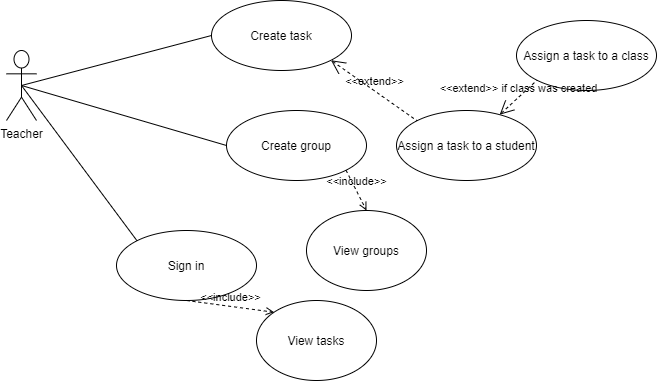

The diagram above was exported from draw.io. Its source (the exported page's mxGraphModel, read from the mxfile embedded in the PNG):
<mxGraphModel dx="782" dy="412" grid="1" gridSize="10" guides="1" tooltips="1" connect="1" arrows="1" fold="1" page="1" pageScale="1" pageWidth="850" pageHeight="1100" math="0" shadow="0">
  <root>
    <mxCell id="0" />
    <mxCell id="1" parent="0" />
    <mxCell id="WivHy4sH_LUAUq7VrXvw-1" value="Teacher" style="shape=umlActor;verticalLabelPosition=bottom;verticalAlign=top;html=1;outlineConnect=0;" parent="1" vertex="1">
      <mxGeometry x="80" y="70" width="30" height="70" as="geometry" />
    </mxCell>
    <mxCell id="WivHy4sH_LUAUq7VrXvw-6" value="Sign in" style="ellipse;whiteSpace=wrap;html=1;" parent="1" vertex="1">
      <mxGeometry x="190" y="250" width="140" height="70" as="geometry" />
    </mxCell>
    <mxCell id="WivHy4sH_LUAUq7VrXvw-7" value="Create task" style="ellipse;whiteSpace=wrap;html=1;" parent="1" vertex="1">
      <mxGeometry x="285" y="20" width="140" height="70" as="geometry" />
    </mxCell>
    <mxCell id="WivHy4sH_LUAUq7VrXvw-8" value="Create group" style="ellipse;whiteSpace=wrap;html=1;" parent="1" vertex="1">
      <mxGeometry x="300" y="130" width="140" height="70" as="geometry" />
    </mxCell>
    <mxCell id="WivHy4sH_LUAUq7VrXvw-9" value="Assign a task to a student" style="ellipse;whiteSpace=wrap;html=1;" parent="1" vertex="1">
      <mxGeometry x="470" y="130" width="140" height="70" as="geometry" />
    </mxCell>
    <mxCell id="WivHy4sH_LUAUq7VrXvw-10" value="Assign a task to a class" style="ellipse;whiteSpace=wrap;html=1;" parent="1" vertex="1">
      <mxGeometry x="590" y="40" width="140" height="70" as="geometry" />
    </mxCell>
    <mxCell id="WivHy4sH_LUAUq7VrXvw-20" value="" style="endArrow=none;html=1;exitX=0.5;exitY=0.5;exitDx=0;exitDy=0;exitPerimeter=0;entryX=0;entryY=0.5;entryDx=0;entryDy=0;" parent="1" source="WivHy4sH_LUAUq7VrXvw-1" target="WivHy4sH_LUAUq7VrXvw-7" edge="1">
      <mxGeometry width="50" height="50" relative="1" as="geometry">
        <mxPoint x="380" y="250" as="sourcePoint" />
        <mxPoint x="300" y="170" as="targetPoint" />
      </mxGeometry>
    </mxCell>
    <mxCell id="WivHy4sH_LUAUq7VrXvw-22" value="&amp;lt;&amp;lt;extend&amp;gt;&amp;gt; if class was created" style="edgeStyle=none;html=1;startArrow=open;endArrow=none;startSize=12;verticalAlign=bottom;dashed=1;labelBackgroundColor=none;entryX=0;entryY=1;entryDx=0;entryDy=0;" parent="1" source="WivHy4sH_LUAUq7VrXvw-9" target="WivHy4sH_LUAUq7VrXvw-10" edge="1">
      <mxGeometry width="160" relative="1" as="geometry">
        <mxPoint x="320" y="230" as="sourcePoint" />
        <mxPoint x="480" y="230" as="targetPoint" />
      </mxGeometry>
    </mxCell>
    <mxCell id="WivHy4sH_LUAUq7VrXvw-24" value="" style="endArrow=none;html=1;entryX=0;entryY=0;entryDx=0;entryDy=0;exitX=0.5;exitY=0.5;exitDx=0;exitDy=0;exitPerimeter=0;" parent="1" source="WivHy4sH_LUAUq7VrXvw-1" target="WivHy4sH_LUAUq7VrXvw-6" edge="1">
      <mxGeometry width="50" height="50" relative="1" as="geometry">
        <mxPoint x="380" y="250" as="sourcePoint" />
        <mxPoint x="430" y="200" as="targetPoint" />
      </mxGeometry>
    </mxCell>
    <mxCell id="WivHy4sH_LUAUq7VrXvw-26" value="&amp;lt;&amp;lt;extend&amp;gt;&amp;gt;" style="edgeStyle=none;html=1;startArrow=open;endArrow=none;startSize=12;verticalAlign=bottom;dashed=1;labelBackgroundColor=none;entryX=0;entryY=0;entryDx=0;entryDy=0;exitX=1;exitY=1;exitDx=0;exitDy=0;" parent="1" source="WivHy4sH_LUAUq7VrXvw-7" target="WivHy4sH_LUAUq7VrXvw-9" edge="1">
      <mxGeometry width="160" relative="1" as="geometry">
        <mxPoint x="430" y="110" as="sourcePoint" />
        <mxPoint x="460" y="190" as="targetPoint" />
        <Array as="points" />
      </mxGeometry>
    </mxCell>
    <mxCell id="WivHy4sH_LUAUq7VrXvw-27" value="" style="endArrow=none;html=1;exitX=0.5;exitY=0.5;exitDx=0;exitDy=0;exitPerimeter=0;entryX=0;entryY=0.5;entryDx=0;entryDy=0;" parent="1" source="WivHy4sH_LUAUq7VrXvw-1" target="WivHy4sH_LUAUq7VrXvw-8" edge="1">
      <mxGeometry width="50" height="50" relative="1" as="geometry">
        <mxPoint x="380" y="250" as="sourcePoint" />
        <mxPoint x="430" y="200" as="targetPoint" />
      </mxGeometry>
    </mxCell>
    <mxCell id="WivHy4sH_LUAUq7VrXvw-28" value="View tasks" style="ellipse;whiteSpace=wrap;html=1;" parent="1" vertex="1">
      <mxGeometry x="330" y="320" width="120" height="80" as="geometry" />
    </mxCell>
    <mxCell id="WivHy4sH_LUAUq7VrXvw-29" value="&amp;lt;&amp;lt;include&amp;gt;&amp;gt;" style="html=1;verticalAlign=bottom;labelBackgroundColor=none;endArrow=open;endFill=0;dashed=1;exitX=0.5;exitY=1;exitDx=0;exitDy=0;entryX=0;entryY=0;entryDx=0;entryDy=0;" parent="1" source="WivHy4sH_LUAUq7VrXvw-6" target="WivHy4sH_LUAUq7VrXvw-28" edge="1">
      <mxGeometry width="160" relative="1" as="geometry">
        <mxPoint x="320" y="230" as="sourcePoint" />
        <mxPoint x="480" y="230" as="targetPoint" />
      </mxGeometry>
    </mxCell>
    <mxCell id="WivHy4sH_LUAUq7VrXvw-33" value="View groups" style="ellipse;whiteSpace=wrap;html=1;" parent="1" vertex="1">
      <mxGeometry x="380" y="230" width="120" height="80" as="geometry" />
    </mxCell>
    <mxCell id="WivHy4sH_LUAUq7VrXvw-34" value="&amp;lt;&amp;lt;include&amp;gt;&amp;gt;" style="html=1;verticalAlign=bottom;labelBackgroundColor=none;endArrow=open;endFill=0;dashed=1;exitX=1;exitY=1;exitDx=0;exitDy=0;entryX=0.5;entryY=0;entryDx=0;entryDy=0;" parent="1" source="WivHy4sH_LUAUq7VrXvw-8" target="WivHy4sH_LUAUq7VrXvw-33" edge="1">
      <mxGeometry width="160" relative="1" as="geometry">
        <mxPoint x="360" y="355" as="sourcePoint" />
        <mxPoint x="477.57359312880703" y="408.2842712474619" as="targetPoint" />
      </mxGeometry>
    </mxCell>
  </root>
</mxGraphModel>